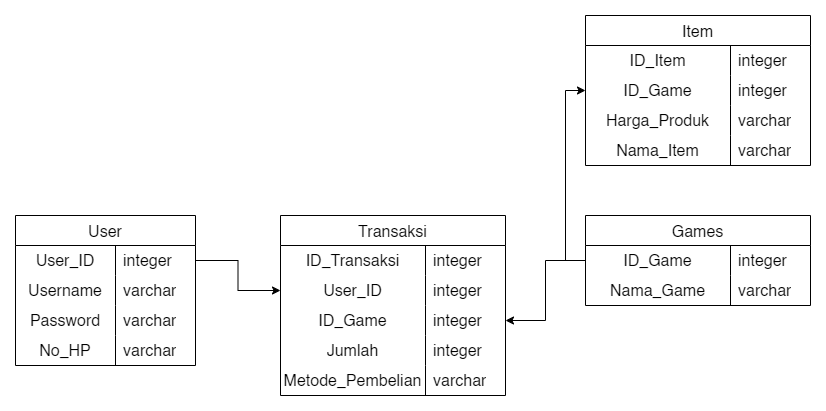

The diagram above was exported from draw.io. Its source (the exported page's mxGraphModel, read from the mxfile embedded in the PNG):
<mxGraphModel dx="1050" dy="557" grid="1" gridSize="10" guides="1" tooltips="1" connect="1" arrows="1" fold="1" page="1" pageScale="1" pageWidth="850" pageHeight="1100" math="0" shadow="0">
  <root>
    <mxCell id="0" />
    <mxCell id="1" parent="0" />
    <mxCell id="AY1j5OddwI3W37F-0Qrj-17" value="User" style="shape=table;startSize=30;container=1;collapsible=0;childLayout=tableLayout;fixedRows=1;rowLines=0;fontStyle=0;strokeColor=default;fontSize=16;" vertex="1" parent="1">
      <mxGeometry x="70" y="220" width="180" height="150" as="geometry" />
    </mxCell>
    <mxCell id="AY1j5OddwI3W37F-0Qrj-18" value="" style="shape=tableRow;horizontal=0;startSize=0;swimlaneHead=0;swimlaneBody=0;top=0;left=0;bottom=0;right=0;collapsible=0;dropTarget=0;fillColor=none;points=[[0,0.5],[1,0.5]];portConstraint=eastwest;strokeColor=inherit;fontSize=16;" vertex="1" parent="AY1j5OddwI3W37F-0Qrj-17">
      <mxGeometry y="30" width="180" height="30" as="geometry" />
    </mxCell>
    <mxCell id="AY1j5OddwI3W37F-0Qrj-19" value="User_ID" style="shape=partialRectangle;html=1;whiteSpace=wrap;connectable=0;fillColor=none;top=0;left=0;bottom=0;right=0;overflow=hidden;pointerEvents=1;strokeColor=inherit;fontSize=16;" vertex="1" parent="AY1j5OddwI3W37F-0Qrj-18">
      <mxGeometry width="100" height="30" as="geometry">
        <mxRectangle width="100" height="30" as="alternateBounds" />
      </mxGeometry>
    </mxCell>
    <mxCell id="AY1j5OddwI3W37F-0Qrj-20" value="integer" style="shape=partialRectangle;html=1;whiteSpace=wrap;connectable=0;fillColor=none;top=0;left=0;bottom=0;right=0;align=left;spacingLeft=6;overflow=hidden;strokeColor=inherit;fontSize=16;" vertex="1" parent="AY1j5OddwI3W37F-0Qrj-18">
      <mxGeometry x="100" width="80" height="30" as="geometry">
        <mxRectangle width="80" height="30" as="alternateBounds" />
      </mxGeometry>
    </mxCell>
    <mxCell id="AY1j5OddwI3W37F-0Qrj-21" value="" style="shape=tableRow;horizontal=0;startSize=0;swimlaneHead=0;swimlaneBody=0;top=0;left=0;bottom=0;right=0;collapsible=0;dropTarget=0;fillColor=none;points=[[0,0.5],[1,0.5]];portConstraint=eastwest;strokeColor=inherit;fontSize=16;" vertex="1" parent="AY1j5OddwI3W37F-0Qrj-17">
      <mxGeometry y="60" width="180" height="30" as="geometry" />
    </mxCell>
    <mxCell id="AY1j5OddwI3W37F-0Qrj-22" value="Username" style="shape=partialRectangle;html=1;whiteSpace=wrap;connectable=0;fillColor=none;top=0;left=0;bottom=0;right=0;overflow=hidden;strokeColor=inherit;fontSize=16;" vertex="1" parent="AY1j5OddwI3W37F-0Qrj-21">
      <mxGeometry width="100" height="30" as="geometry">
        <mxRectangle width="100" height="30" as="alternateBounds" />
      </mxGeometry>
    </mxCell>
    <mxCell id="AY1j5OddwI3W37F-0Qrj-23" value="varchar" style="shape=partialRectangle;html=1;whiteSpace=wrap;connectable=0;fillColor=none;top=0;left=0;bottom=0;right=0;align=left;spacingLeft=6;overflow=hidden;strokeColor=inherit;fontSize=16;" vertex="1" parent="AY1j5OddwI3W37F-0Qrj-21">
      <mxGeometry x="100" width="80" height="30" as="geometry">
        <mxRectangle width="80" height="30" as="alternateBounds" />
      </mxGeometry>
    </mxCell>
    <mxCell id="AY1j5OddwI3W37F-0Qrj-24" value="" style="shape=tableRow;horizontal=0;startSize=0;swimlaneHead=0;swimlaneBody=0;top=0;left=0;bottom=0;right=0;collapsible=0;dropTarget=0;fillColor=none;points=[[0,0.5],[1,0.5]];portConstraint=eastwest;strokeColor=inherit;fontSize=16;" vertex="1" parent="AY1j5OddwI3W37F-0Qrj-17">
      <mxGeometry y="90" width="180" height="30" as="geometry" />
    </mxCell>
    <mxCell id="AY1j5OddwI3W37F-0Qrj-25" value="Password" style="shape=partialRectangle;html=1;whiteSpace=wrap;connectable=0;fillColor=none;top=0;left=0;bottom=0;right=0;overflow=hidden;strokeColor=inherit;fontSize=16;" vertex="1" parent="AY1j5OddwI3W37F-0Qrj-24">
      <mxGeometry width="100" height="30" as="geometry">
        <mxRectangle width="100" height="30" as="alternateBounds" />
      </mxGeometry>
    </mxCell>
    <mxCell id="AY1j5OddwI3W37F-0Qrj-26" value="varchar" style="shape=partialRectangle;html=1;whiteSpace=wrap;connectable=0;fillColor=none;top=0;left=0;bottom=0;right=0;align=left;spacingLeft=6;overflow=hidden;strokeColor=inherit;fontSize=16;" vertex="1" parent="AY1j5OddwI3W37F-0Qrj-24">
      <mxGeometry x="100" width="80" height="30" as="geometry">
        <mxRectangle width="80" height="30" as="alternateBounds" />
      </mxGeometry>
    </mxCell>
    <mxCell id="AY1j5OddwI3W37F-0Qrj-29" value="" style="shape=tableRow;horizontal=0;startSize=0;swimlaneHead=0;swimlaneBody=0;top=0;left=0;bottom=0;right=0;collapsible=0;dropTarget=0;fillColor=none;points=[[0,0.5],[1,0.5]];portConstraint=eastwest;strokeColor=inherit;fontSize=16;" vertex="1" parent="AY1j5OddwI3W37F-0Qrj-17">
      <mxGeometry y="120" width="180" height="30" as="geometry" />
    </mxCell>
    <mxCell id="AY1j5OddwI3W37F-0Qrj-30" value="No_HP" style="shape=partialRectangle;html=1;whiteSpace=wrap;connectable=0;fillColor=none;top=0;left=0;bottom=0;right=0;overflow=hidden;strokeColor=inherit;fontSize=16;" vertex="1" parent="AY1j5OddwI3W37F-0Qrj-29">
      <mxGeometry width="100" height="30" as="geometry">
        <mxRectangle width="100" height="30" as="alternateBounds" />
      </mxGeometry>
    </mxCell>
    <mxCell id="AY1j5OddwI3W37F-0Qrj-31" value="varchar" style="shape=partialRectangle;html=1;whiteSpace=wrap;connectable=0;fillColor=none;top=0;left=0;bottom=0;right=0;align=left;spacingLeft=6;overflow=hidden;strokeColor=inherit;fontSize=16;" vertex="1" parent="AY1j5OddwI3W37F-0Qrj-29">
      <mxGeometry x="100" width="80" height="30" as="geometry">
        <mxRectangle width="80" height="30" as="alternateBounds" />
      </mxGeometry>
    </mxCell>
    <mxCell id="AY1j5OddwI3W37F-0Qrj-32" value="Transaksi" style="shape=table;startSize=30;container=1;collapsible=0;childLayout=tableLayout;fixedRows=1;rowLines=0;fontStyle=0;strokeColor=default;fontSize=16;" vertex="1" parent="1">
      <mxGeometry x="335" y="220" width="225" height="180" as="geometry" />
    </mxCell>
    <mxCell id="AY1j5OddwI3W37F-0Qrj-33" value="" style="shape=tableRow;horizontal=0;startSize=0;swimlaneHead=0;swimlaneBody=0;top=0;left=0;bottom=0;right=0;collapsible=0;dropTarget=0;fillColor=none;points=[[0,0.5],[1,0.5]];portConstraint=eastwest;strokeColor=inherit;fontSize=16;" vertex="1" parent="AY1j5OddwI3W37F-0Qrj-32">
      <mxGeometry y="30" width="225" height="30" as="geometry" />
    </mxCell>
    <mxCell id="AY1j5OddwI3W37F-0Qrj-34" value="ID_Transaksi" style="shape=partialRectangle;html=1;whiteSpace=wrap;connectable=0;fillColor=none;top=0;left=0;bottom=0;right=0;overflow=hidden;pointerEvents=1;strokeColor=inherit;fontSize=16;" vertex="1" parent="AY1j5OddwI3W37F-0Qrj-33">
      <mxGeometry width="145" height="30" as="geometry">
        <mxRectangle width="145" height="30" as="alternateBounds" />
      </mxGeometry>
    </mxCell>
    <mxCell id="AY1j5OddwI3W37F-0Qrj-35" value="integer" style="shape=partialRectangle;html=1;whiteSpace=wrap;connectable=0;fillColor=none;top=0;left=0;bottom=0;right=0;align=left;spacingLeft=6;overflow=hidden;strokeColor=inherit;fontSize=16;" vertex="1" parent="AY1j5OddwI3W37F-0Qrj-33">
      <mxGeometry x="145" width="80" height="30" as="geometry">
        <mxRectangle width="80" height="30" as="alternateBounds" />
      </mxGeometry>
    </mxCell>
    <mxCell id="AY1j5OddwI3W37F-0Qrj-36" value="" style="shape=tableRow;horizontal=0;startSize=0;swimlaneHead=0;swimlaneBody=0;top=0;left=0;bottom=0;right=0;collapsible=0;dropTarget=0;fillColor=none;points=[[0,0.5],[1,0.5]];portConstraint=eastwest;strokeColor=inherit;fontSize=16;" vertex="1" parent="AY1j5OddwI3W37F-0Qrj-32">
      <mxGeometry y="60" width="225" height="30" as="geometry" />
    </mxCell>
    <mxCell id="AY1j5OddwI3W37F-0Qrj-37" value="User_ID" style="shape=partialRectangle;html=1;whiteSpace=wrap;connectable=0;fillColor=none;top=0;left=0;bottom=0;right=0;overflow=hidden;strokeColor=inherit;fontSize=16;" vertex="1" parent="AY1j5OddwI3W37F-0Qrj-36">
      <mxGeometry width="145" height="30" as="geometry">
        <mxRectangle width="145" height="30" as="alternateBounds" />
      </mxGeometry>
    </mxCell>
    <mxCell id="AY1j5OddwI3W37F-0Qrj-38" value="integer" style="shape=partialRectangle;html=1;whiteSpace=wrap;connectable=0;fillColor=none;top=0;left=0;bottom=0;right=0;align=left;spacingLeft=6;overflow=hidden;strokeColor=inherit;fontSize=16;" vertex="1" parent="AY1j5OddwI3W37F-0Qrj-36">
      <mxGeometry x="145" width="80" height="30" as="geometry">
        <mxRectangle width="80" height="30" as="alternateBounds" />
      </mxGeometry>
    </mxCell>
    <mxCell id="AY1j5OddwI3W37F-0Qrj-39" value="" style="shape=tableRow;horizontal=0;startSize=0;swimlaneHead=0;swimlaneBody=0;top=0;left=0;bottom=0;right=0;collapsible=0;dropTarget=0;fillColor=none;points=[[0,0.5],[1,0.5]];portConstraint=eastwest;strokeColor=inherit;fontSize=16;" vertex="1" parent="AY1j5OddwI3W37F-0Qrj-32">
      <mxGeometry y="90" width="225" height="30" as="geometry" />
    </mxCell>
    <mxCell id="AY1j5OddwI3W37F-0Qrj-40" value="ID_Game" style="shape=partialRectangle;html=1;whiteSpace=wrap;connectable=0;fillColor=none;top=0;left=0;bottom=0;right=0;overflow=hidden;strokeColor=inherit;fontSize=16;" vertex="1" parent="AY1j5OddwI3W37F-0Qrj-39">
      <mxGeometry width="145" height="30" as="geometry">
        <mxRectangle width="145" height="30" as="alternateBounds" />
      </mxGeometry>
    </mxCell>
    <mxCell id="AY1j5OddwI3W37F-0Qrj-41" value="integer" style="shape=partialRectangle;html=1;whiteSpace=wrap;connectable=0;fillColor=none;top=0;left=0;bottom=0;right=0;align=left;spacingLeft=6;overflow=hidden;strokeColor=inherit;fontSize=16;" vertex="1" parent="AY1j5OddwI3W37F-0Qrj-39">
      <mxGeometry x="145" width="80" height="30" as="geometry">
        <mxRectangle width="80" height="30" as="alternateBounds" />
      </mxGeometry>
    </mxCell>
    <mxCell id="AY1j5OddwI3W37F-0Qrj-42" value="" style="shape=tableRow;horizontal=0;startSize=0;swimlaneHead=0;swimlaneBody=0;top=0;left=0;bottom=0;right=0;collapsible=0;dropTarget=0;fillColor=none;points=[[0,0.5],[1,0.5]];portConstraint=eastwest;strokeColor=inherit;fontSize=16;" vertex="1" parent="AY1j5OddwI3W37F-0Qrj-32">
      <mxGeometry y="120" width="225" height="30" as="geometry" />
    </mxCell>
    <mxCell id="AY1j5OddwI3W37F-0Qrj-43" value="Jumlah" style="shape=partialRectangle;html=1;whiteSpace=wrap;connectable=0;fillColor=none;top=0;left=0;bottom=0;right=0;overflow=hidden;strokeColor=inherit;fontSize=16;" vertex="1" parent="AY1j5OddwI3W37F-0Qrj-42">
      <mxGeometry width="145" height="30" as="geometry">
        <mxRectangle width="145" height="30" as="alternateBounds" />
      </mxGeometry>
    </mxCell>
    <mxCell id="AY1j5OddwI3W37F-0Qrj-44" value="integer" style="shape=partialRectangle;html=1;whiteSpace=wrap;connectable=0;fillColor=none;top=0;left=0;bottom=0;right=0;align=left;spacingLeft=6;overflow=hidden;strokeColor=inherit;fontSize=16;" vertex="1" parent="AY1j5OddwI3W37F-0Qrj-42">
      <mxGeometry x="145" width="80" height="30" as="geometry">
        <mxRectangle width="80" height="30" as="alternateBounds" />
      </mxGeometry>
    </mxCell>
    <mxCell id="AY1j5OddwI3W37F-0Qrj-58" value="" style="shape=tableRow;horizontal=0;startSize=0;swimlaneHead=0;swimlaneBody=0;top=0;left=0;bottom=0;right=0;collapsible=0;dropTarget=0;fillColor=none;points=[[0,0.5],[1,0.5]];portConstraint=eastwest;strokeColor=inherit;fontSize=16;" vertex="1" parent="AY1j5OddwI3W37F-0Qrj-32">
      <mxGeometry y="150" width="225" height="30" as="geometry" />
    </mxCell>
    <mxCell id="AY1j5OddwI3W37F-0Qrj-59" value="Metode_Pembelian" style="shape=partialRectangle;html=1;whiteSpace=wrap;connectable=0;fillColor=none;top=0;left=0;bottom=0;right=0;overflow=hidden;strokeColor=inherit;fontSize=16;" vertex="1" parent="AY1j5OddwI3W37F-0Qrj-58">
      <mxGeometry width="145" height="30" as="geometry">
        <mxRectangle width="145" height="30" as="alternateBounds" />
      </mxGeometry>
    </mxCell>
    <mxCell id="AY1j5OddwI3W37F-0Qrj-60" value="varchar" style="shape=partialRectangle;html=1;whiteSpace=wrap;connectable=0;fillColor=none;top=0;left=0;bottom=0;right=0;align=left;spacingLeft=6;overflow=hidden;strokeColor=inherit;fontSize=16;" vertex="1" parent="AY1j5OddwI3W37F-0Qrj-58">
      <mxGeometry x="145" width="80" height="30" as="geometry">
        <mxRectangle width="80" height="30" as="alternateBounds" />
      </mxGeometry>
    </mxCell>
    <mxCell id="AY1j5OddwI3W37F-0Qrj-61" value="Games" style="shape=table;startSize=30;container=1;collapsible=0;childLayout=tableLayout;fixedRows=1;rowLines=0;fontStyle=0;strokeColor=default;fontSize=16;" vertex="1" parent="1">
      <mxGeometry x="640" y="220" width="225" height="90" as="geometry" />
    </mxCell>
    <mxCell id="AY1j5OddwI3W37F-0Qrj-62" value="" style="shape=tableRow;horizontal=0;startSize=0;swimlaneHead=0;swimlaneBody=0;top=0;left=0;bottom=0;right=0;collapsible=0;dropTarget=0;fillColor=none;points=[[0,0.5],[1,0.5]];portConstraint=eastwest;strokeColor=inherit;fontSize=16;" vertex="1" parent="AY1j5OddwI3W37F-0Qrj-61">
      <mxGeometry y="30" width="225" height="30" as="geometry" />
    </mxCell>
    <mxCell id="AY1j5OddwI3W37F-0Qrj-63" value="ID_Game" style="shape=partialRectangle;html=1;whiteSpace=wrap;connectable=0;fillColor=none;top=0;left=0;bottom=0;right=0;overflow=hidden;pointerEvents=1;strokeColor=inherit;fontSize=16;" vertex="1" parent="AY1j5OddwI3W37F-0Qrj-62">
      <mxGeometry width="145" height="30" as="geometry">
        <mxRectangle width="145" height="30" as="alternateBounds" />
      </mxGeometry>
    </mxCell>
    <mxCell id="AY1j5OddwI3W37F-0Qrj-64" value="integer" style="shape=partialRectangle;html=1;whiteSpace=wrap;connectable=0;fillColor=none;top=0;left=0;bottom=0;right=0;align=left;spacingLeft=6;overflow=hidden;strokeColor=inherit;fontSize=16;" vertex="1" parent="AY1j5OddwI3W37F-0Qrj-62">
      <mxGeometry x="145" width="80" height="30" as="geometry">
        <mxRectangle width="80" height="30" as="alternateBounds" />
      </mxGeometry>
    </mxCell>
    <mxCell id="AY1j5OddwI3W37F-0Qrj-65" value="" style="shape=tableRow;horizontal=0;startSize=0;swimlaneHead=0;swimlaneBody=0;top=0;left=0;bottom=0;right=0;collapsible=0;dropTarget=0;fillColor=none;points=[[0,0.5],[1,0.5]];portConstraint=eastwest;strokeColor=inherit;fontSize=16;" vertex="1" parent="AY1j5OddwI3W37F-0Qrj-61">
      <mxGeometry y="60" width="225" height="30" as="geometry" />
    </mxCell>
    <mxCell id="AY1j5OddwI3W37F-0Qrj-66" value="Nama_Game" style="shape=partialRectangle;html=1;whiteSpace=wrap;connectable=0;fillColor=none;top=0;left=0;bottom=0;right=0;overflow=hidden;strokeColor=inherit;fontSize=16;" vertex="1" parent="AY1j5OddwI3W37F-0Qrj-65">
      <mxGeometry width="145" height="30" as="geometry">
        <mxRectangle width="145" height="30" as="alternateBounds" />
      </mxGeometry>
    </mxCell>
    <mxCell id="AY1j5OddwI3W37F-0Qrj-67" value="varchar" style="shape=partialRectangle;html=1;whiteSpace=wrap;connectable=0;fillColor=none;top=0;left=0;bottom=0;right=0;align=left;spacingLeft=6;overflow=hidden;strokeColor=inherit;fontSize=16;" vertex="1" parent="AY1j5OddwI3W37F-0Qrj-65">
      <mxGeometry x="145" width="80" height="30" as="geometry">
        <mxRectangle width="80" height="30" as="alternateBounds" />
      </mxGeometry>
    </mxCell>
    <mxCell id="AY1j5OddwI3W37F-0Qrj-77" value="Item" style="shape=table;startSize=30;container=1;collapsible=0;childLayout=tableLayout;fixedRows=1;rowLines=0;fontStyle=0;strokeColor=default;fontSize=16;" vertex="1" parent="1">
      <mxGeometry x="640" y="20" width="225" height="150" as="geometry" />
    </mxCell>
    <mxCell id="AY1j5OddwI3W37F-0Qrj-78" value="" style="shape=tableRow;horizontal=0;startSize=0;swimlaneHead=0;swimlaneBody=0;top=0;left=0;bottom=0;right=0;collapsible=0;dropTarget=0;fillColor=none;points=[[0,0.5],[1,0.5]];portConstraint=eastwest;strokeColor=inherit;fontSize=16;" vertex="1" parent="AY1j5OddwI3W37F-0Qrj-77">
      <mxGeometry y="30" width="225" height="30" as="geometry" />
    </mxCell>
    <mxCell id="AY1j5OddwI3W37F-0Qrj-79" value="ID_Item" style="shape=partialRectangle;html=1;whiteSpace=wrap;connectable=0;fillColor=none;top=0;left=0;bottom=0;right=0;overflow=hidden;pointerEvents=1;strokeColor=inherit;fontSize=16;" vertex="1" parent="AY1j5OddwI3W37F-0Qrj-78">
      <mxGeometry width="145" height="30" as="geometry">
        <mxRectangle width="145" height="30" as="alternateBounds" />
      </mxGeometry>
    </mxCell>
    <mxCell id="AY1j5OddwI3W37F-0Qrj-80" value="integer" style="shape=partialRectangle;html=1;whiteSpace=wrap;connectable=0;fillColor=none;top=0;left=0;bottom=0;right=0;align=left;spacingLeft=6;overflow=hidden;strokeColor=inherit;fontSize=16;" vertex="1" parent="AY1j5OddwI3W37F-0Qrj-78">
      <mxGeometry x="145" width="80" height="30" as="geometry">
        <mxRectangle width="80" height="30" as="alternateBounds" />
      </mxGeometry>
    </mxCell>
    <mxCell id="AY1j5OddwI3W37F-0Qrj-81" value="" style="shape=tableRow;horizontal=0;startSize=0;swimlaneHead=0;swimlaneBody=0;top=0;left=0;bottom=0;right=0;collapsible=0;dropTarget=0;fillColor=none;points=[[0,0.5],[1,0.5]];portConstraint=eastwest;strokeColor=inherit;fontSize=16;" vertex="1" parent="AY1j5OddwI3W37F-0Qrj-77">
      <mxGeometry y="60" width="225" height="30" as="geometry" />
    </mxCell>
    <mxCell id="AY1j5OddwI3W37F-0Qrj-82" value="ID_Game" style="shape=partialRectangle;html=1;whiteSpace=wrap;connectable=0;fillColor=none;top=0;left=0;bottom=0;right=0;overflow=hidden;strokeColor=inherit;fontSize=16;" vertex="1" parent="AY1j5OddwI3W37F-0Qrj-81">
      <mxGeometry width="145" height="30" as="geometry">
        <mxRectangle width="145" height="30" as="alternateBounds" />
      </mxGeometry>
    </mxCell>
    <mxCell id="AY1j5OddwI3W37F-0Qrj-83" value="integer" style="shape=partialRectangle;html=1;whiteSpace=wrap;connectable=0;fillColor=none;top=0;left=0;bottom=0;right=0;align=left;spacingLeft=6;overflow=hidden;strokeColor=inherit;fontSize=16;" vertex="1" parent="AY1j5OddwI3W37F-0Qrj-81">
      <mxGeometry x="145" width="80" height="30" as="geometry">
        <mxRectangle width="80" height="30" as="alternateBounds" />
      </mxGeometry>
    </mxCell>
    <mxCell id="AY1j5OddwI3W37F-0Qrj-84" style="shape=tableRow;horizontal=0;startSize=0;swimlaneHead=0;swimlaneBody=0;top=0;left=0;bottom=0;right=0;collapsible=0;dropTarget=0;fillColor=none;points=[[0,0.5],[1,0.5]];portConstraint=eastwest;strokeColor=inherit;fontSize=16;" vertex="1" parent="AY1j5OddwI3W37F-0Qrj-77">
      <mxGeometry y="90" width="225" height="30" as="geometry" />
    </mxCell>
    <mxCell id="AY1j5OddwI3W37F-0Qrj-85" value="Harga_Produk" style="shape=partialRectangle;html=1;whiteSpace=wrap;connectable=0;fillColor=none;top=0;left=0;bottom=0;right=0;overflow=hidden;strokeColor=inherit;fontSize=16;" vertex="1" parent="AY1j5OddwI3W37F-0Qrj-84">
      <mxGeometry width="145" height="30" as="geometry">
        <mxRectangle width="145" height="30" as="alternateBounds" />
      </mxGeometry>
    </mxCell>
    <mxCell id="AY1j5OddwI3W37F-0Qrj-86" value="varchar" style="shape=partialRectangle;html=1;whiteSpace=wrap;connectable=0;fillColor=none;top=0;left=0;bottom=0;right=0;align=left;spacingLeft=6;overflow=hidden;strokeColor=inherit;fontSize=16;" vertex="1" parent="AY1j5OddwI3W37F-0Qrj-84">
      <mxGeometry x="145" width="80" height="30" as="geometry">
        <mxRectangle width="80" height="30" as="alternateBounds" />
      </mxGeometry>
    </mxCell>
    <mxCell id="AY1j5OddwI3W37F-0Qrj-87" style="shape=tableRow;horizontal=0;startSize=0;swimlaneHead=0;swimlaneBody=0;top=0;left=0;bottom=0;right=0;collapsible=0;dropTarget=0;fillColor=none;points=[[0,0.5],[1,0.5]];portConstraint=eastwest;strokeColor=inherit;fontSize=16;" vertex="1" parent="AY1j5OddwI3W37F-0Qrj-77">
      <mxGeometry y="120" width="225" height="30" as="geometry" />
    </mxCell>
    <mxCell id="AY1j5OddwI3W37F-0Qrj-88" value="Nama_Item" style="shape=partialRectangle;html=1;whiteSpace=wrap;connectable=0;fillColor=none;top=0;left=0;bottom=0;right=0;overflow=hidden;strokeColor=inherit;fontSize=16;" vertex="1" parent="AY1j5OddwI3W37F-0Qrj-87">
      <mxGeometry width="145" height="30" as="geometry">
        <mxRectangle width="145" height="30" as="alternateBounds" />
      </mxGeometry>
    </mxCell>
    <mxCell id="AY1j5OddwI3W37F-0Qrj-89" value="varchar" style="shape=partialRectangle;html=1;whiteSpace=wrap;connectable=0;fillColor=none;top=0;left=0;bottom=0;right=0;align=left;spacingLeft=6;overflow=hidden;strokeColor=inherit;fontSize=16;" vertex="1" parent="AY1j5OddwI3W37F-0Qrj-87">
      <mxGeometry x="145" width="80" height="30" as="geometry">
        <mxRectangle width="80" height="30" as="alternateBounds" />
      </mxGeometry>
    </mxCell>
    <mxCell id="AY1j5OddwI3W37F-0Qrj-90" style="edgeStyle=orthogonalEdgeStyle;rounded=0;orthogonalLoop=1;jettySize=auto;html=1;exitX=1;exitY=0.5;exitDx=0;exitDy=0;entryX=0;entryY=0.5;entryDx=0;entryDy=0;" edge="1" parent="1" source="AY1j5OddwI3W37F-0Qrj-18" target="AY1j5OddwI3W37F-0Qrj-36">
      <mxGeometry relative="1" as="geometry" />
    </mxCell>
    <mxCell id="AY1j5OddwI3W37F-0Qrj-91" style="edgeStyle=orthogonalEdgeStyle;rounded=0;orthogonalLoop=1;jettySize=auto;html=1;exitX=0;exitY=0.5;exitDx=0;exitDy=0;entryX=1;entryY=0.5;entryDx=0;entryDy=0;" edge="1" parent="1" source="AY1j5OddwI3W37F-0Qrj-62" target="AY1j5OddwI3W37F-0Qrj-39">
      <mxGeometry relative="1" as="geometry" />
    </mxCell>
    <mxCell id="AY1j5OddwI3W37F-0Qrj-93" style="edgeStyle=orthogonalEdgeStyle;rounded=0;orthogonalLoop=1;jettySize=auto;html=1;exitX=0;exitY=0.5;exitDx=0;exitDy=0;entryX=0;entryY=0.5;entryDx=0;entryDy=0;" edge="1" parent="1" source="AY1j5OddwI3W37F-0Qrj-62" target="AY1j5OddwI3W37F-0Qrj-77">
      <mxGeometry relative="1" as="geometry" />
    </mxCell>
  </root>
</mxGraphModel>